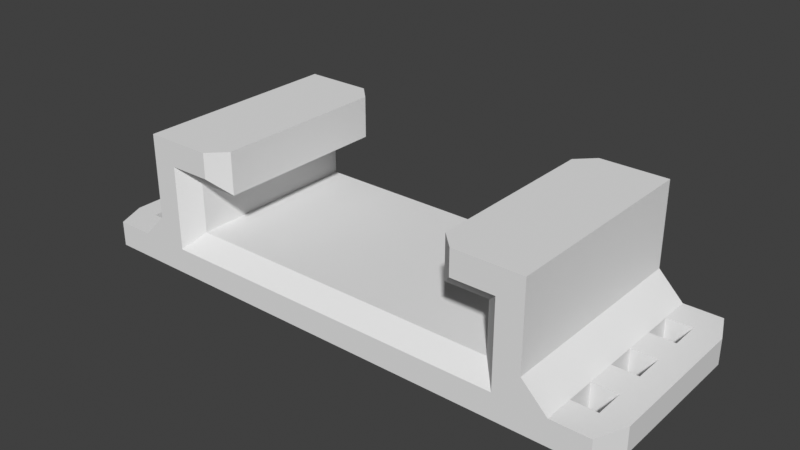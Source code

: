 # Source: Guide_Rail.blend  (saved by Blender 3.0.42; exported with 4.5.12 LTS)
import bpy
from mathutils import Matrix  # noqa: F401  (used for matrix-valued properties, if any)

bpy.ops.wm.read_factory_settings(use_empty=True)
scene = bpy.context.scene
scene.name = 'Scene'

# ---- collections
col_collection = bpy.data.collections.new('Collection'); scene.collection.children.link(col_collection)

# ---- world
world_world = bpy.data.worlds.new('World'); scene.world = world_world
world_world.use_nodes = True; world_world.node_tree.nodes.clear()
_N = world_world.node_tree.nodes; _L = world_world.node_tree.links
n0 = _N.new('ShaderNodeOutputWorld'); n0.name = 'World Output'; n0.location = (300, 300)
n1 = _N.new('ShaderNodeBackground'); n1.name = 'Background'; n1.location = (10, 300)
n1.inputs[0].default_value = (0.05088, 0.05088, 0.05088, 1.0)
_L.new(n1.outputs[0], n0.inputs[0])
n0.is_active_output = True
world_world.color = (0.05088, 0.05088, 0.05088)
world_world.use_sun_shadow = False
world_world.sun_shadow_jitter_overblur = 0.0

# ---- meshes
me_guidering_v1_2_15mm = bpy.data.meshes.new('GuideRing_v1.2_15mm')
me_guidering_v1_2_15mm.from_pydata([(2.8, -2.1, 1.872), (3.2, -2.5, 1.872), (4.8, -2.5, 1.872), (2.8, 2.1, 1.872), (3.2, 2.5, 1.872), (4.8, 2.5, 1.872), (2.8, -2.1, 0.8723), (2.8, 2.1, 0.8723), (3.8, -2.1, 0.8723), (3.8, 2.1, 0.8723), (3.8, -2.1, -0.3277), (3.8, 2.1, -0.3277), (-3.8, -2.1, -0.3277), (-3.8, 2.1, -0.3277), (-3.8, -2.1, 0.8723), (-3.8, 2.1, 0.8723), (-2.8, -2.1, 0.8723), (-2.8, 2.1, 0.8723), (-2.8, -2.1, 1.872), (-2.8, 2.1, 1.872), (-3.2, 2.5, 1.872), (-4.8, 2.5, 1.872), (-4.8, -2.5, 1.872), (-3.2, -2.5, 1.872), (-4.2, 2.5, -1.328), (4.2, 2.5, -1.328), (4.2, -2.5, -1.328), (-4.2, -2.5, -1.328), (-4.2, -2.5, -0.7277), (4.2, -2.5, -0.7277), (4.2, -2.5, 1.272), (3.2, -2.5, 1.272), (-4.2, -2.5, 1.272), (-3.2, -2.5, 1.272), (3.2, 2.5, 1.272), (4.2, 2.5, 1.272), (4.2, 2.5, -0.7277), (-3.2, 2.5, 1.272), (-4.2, 2.5, -0.7277), (4.8, -2.5, -1.328), (4.8, -2.5, -0.7277), (4.8, 2.5, 1.272), (4.8, 2.5, -1.328), (4.8, 2.5, -0.7277), (4.2, 2.5, 1.872), (4.2, -2.5, 1.872), (4.8, -2.5, 1.272), (-4.8, 2.5, -1.328), (-4.8, -2.5, -1.328), (-4.8, -2.5, -0.7277), (-4.8, 2.5, -0.7277), (-4.2, 2.5, 1.872), (-4.2, -2.5, 1.872), (-4.8, 2.5, 1.272), (-4.2, 2.5, 1.272), (-4.8, -2.5, 1.272), (3.8, -2.1, -0.1277), (3.8, 2.1, -0.1277), (4.2, 2.5, -0.1277), (4.2, -2.5, -0.1277), (4.8, 2.5, -0.1277), (4.8, -2.5, -0.1277), (-4.2, -2.5, -0.1277), (-3.8, -2.1, -0.1277), (-3.8, 2.1, -0.1277), (-4.8, 2.5, -0.1277), (-4.2, 2.5, -0.1277), (-4.8, -2.5, -0.1277), (-5.4, -2.5, -0.7277), (-5.4, -2.5, -1.328), (-5.4, 2.5, -1.328), (-6.0, 2.5, -0.7277), (-5.4, 2.5, -0.7277), (-6.0, 2.5, -1.328), (5.4, -2.5, -1.328), (5.4, -2.5, -0.7277), (5.4, 2.5, -0.7277), (5.4, 2.5, -1.328), (-6.0, -2.5, -1.328), (-6.0, -2.5, -0.7277), (6.0, -2.5, -1.328), (6.0, -2.5, -0.7277), (6.0, 2.5, -0.7277), (6.0, 2.5, -1.328), (6.3, -2.5, -1.328), (6.3, -2.5, -0.7277), (6.3, 2.5, -0.7277), (6.3, 2.5, -1.328), (2.8, -1.5, 1.872), (2.8, -0.8999, 1.872), (2.8, -0.2999, 1.872), (2.8, 0.3001, 1.872), (2.8, 0.9001, 1.872), (2.8, 1.5, 1.872), (-2.8, -1.5, 0.8723), (-2.8, -0.8999, 0.8723), (-2.8, -0.2999, 0.8723), (-2.8, 0.3001, 0.8723), (-2.8, 0.9001, 0.8723), (-2.8, 1.5, 0.8723), (3.8, -1.5, 0.8723), (3.8, -0.8999, 0.8723), (3.8, -0.2999, 0.8723), (3.8, 0.3001, 0.8723), (3.8, 0.9001, 0.8723), (3.8, 1.5, 0.8723), (-2.8, -1.5, 1.872), (-2.8, -0.8999, 1.872), (-2.8, -0.2999, 1.872), (-2.8, 0.3001, 1.872), (-2.8, 0.9001, 1.872), (-2.8, 1.5, 1.872), (3.8, -1.5, -0.3277), (3.8, -0.8999, -0.3277), (3.8, -0.2999, -0.3277), (3.8, 0.3001, -0.3277), (3.8, 0.9001, -0.3277), (3.8, 1.5, -0.3277), (-3.8, -1.5, -0.3277), (-3.8, -0.8999, -0.3277), (-3.8, -0.2999, -0.3277), (-3.8, 0.3001, -0.3277), (-3.8, 0.9001, -0.3277), (-3.8, 1.5, -0.3277), (2.8, -1.5, 0.8723), (2.8, -0.8999, 0.8723), (2.8, -0.2999, 0.8723), (2.8, 0.3001, 0.8723), (2.8, 0.9001, 0.8723), (2.8, 1.5, 0.8723), (-3.8, -1.5, 0.8723), (-3.8, -0.8999, 0.8723), (-3.8, -0.2999, 0.8723), (-3.8, 0.3001, 0.8723), (-3.8, 0.9001, 0.8723), (-3.8, 1.5, 0.8723), (3.8, 1.5, -0.1277), (3.8, 0.9001, -0.1277), (3.8, 0.3001, -0.1277), (3.8, -0.2999, -0.1277), (3.8, -0.8999, -0.1277), (3.8, -1.5, -0.1277), (-3.8, 1.5, -0.1277), (-3.8, 0.9001, -0.1277), (-3.8, 0.3001, -0.1277), (-3.8, -0.2999, -0.1277), (-3.8, -0.8999, -0.1277), (-3.8, -1.5, -0.1277), (4.8, -1.786, 1.872), (4.8, -1.071, 1.872), (4.8, -0.3571, 1.872), (4.8, 0.3572, 1.872), (4.8, 1.072, 1.872), (4.8, 1.786, 1.872), (-4.2, -1.786, 1.872), (-4.2, -1.071, 1.872), (-4.2, -0.3571, 1.872), (-4.2, 0.3572, 1.872), (-4.2, 1.072, 1.872), (-4.2, 1.786, 1.872), (4.8, -1.786, -1.328), (4.8, -1.071, -1.328), (4.8, -0.3571, -1.328), (4.8, 0.3572, -1.328), (4.8, 1.072, -1.328), (4.8, 1.786, -1.328), (4.2, -1.786, -1.328), (4.2, -1.071, -1.328), (4.2, -0.3571, -1.328), (4.2, 0.3572, -1.328), (4.2, 1.072, -1.328), (4.2, 1.786, -1.328), (-4.2, -1.786, -1.328), (-4.2, -1.071, -1.328), (-4.2, -0.3571, -1.328), (-4.2, 0.3572, -1.328), (-4.2, 1.072, -1.328), (-4.2, 1.786, -1.328), (-6.3, -1.786, -0.7277), (-6.3, -1.071, -0.7277), (-6.3, -0.3571, -0.7277), (-6.3, 0.3572, -0.7277), (-6.3, 1.072, -0.7277), (-6.3, 1.786, -0.7277), (-6.0, -1.786, -0.7277), (-6.0, -1.071, -0.7277), (-6.0, -0.3571, -0.7277), (-6.0, 0.3572, -0.7277), (-6.0, 1.072, -0.7277), (-6.0, 1.786, -0.7277), (5.4, -1.786, -1.328), (5.4, -1.071, -1.328), (5.4, -0.3571, -1.328), (5.4, 0.3572, -1.328), (5.4, 1.072, -1.328), (5.4, 1.786, -1.328), (-5.4, -1.786, -0.7277), (-5.4, -1.071, -0.7277), (-5.4, -0.3571, -0.7277), (-5.4, 0.3572, -0.7277), (-5.4, 1.072, -0.7277), (-5.4, 1.786, -0.7277), (6.0, -1.786, -1.328), (6.0, -1.071, -1.328), (6.0, -0.3571, -1.328), (6.0, 0.3572, -1.328), (6.0, 1.072, -1.328), (6.0, 1.786, -1.328), (6.3, -1.786, -1.328), (6.3, -1.071, -1.328), (6.3, -0.3571, -1.328), (6.3, 0.3572, -1.328), (6.3, 1.072, -1.328), (6.3, 1.786, -1.328), (-4.8, 1.786, 1.872), (-4.8, 1.072, 1.872), (-4.8, 0.3572, 1.872), (-4.8, -0.357, 1.872), (-4.8, -1.071, 1.872), (-4.8, -1.786, 1.872), (4.8, 1.786, 1.272), (4.8, 1.072, 1.272), (4.8, 0.3572, 1.272), (4.8, -0.357, 1.272), (4.8, -1.071, 1.272), (4.8, -1.786, 1.272), (-4.8, 1.786, -1.328), (-4.8, 1.072, -1.328), (-4.8, 0.3572, -1.328), (-4.8, -0.357, -1.328), (-4.8, -1.071, -1.328), (-4.8, -1.786, -1.328), (-4.8, 1.786, 1.272), (-4.8, 1.072, 1.272), (-4.8, 0.3572, 1.272), (-4.8, -0.357, 1.272), (-4.8, -1.071, 1.272), (-4.8, -1.786, 1.272), (4.8, 1.786, -0.1277), (4.8, 1.072, -0.1277), (4.8, 0.3572, -0.1277), (4.8, -0.357, -0.1277), (4.8, -1.071, -0.1277), (4.8, -1.786, -0.1277), (-4.8, 1.786, -0.1277), (-4.8, 1.072, -0.1277), (-4.8, 0.3572, -0.1277), (-4.8, -0.357, -0.1277), (-4.8, -1.071, -0.1277), (-4.8, -1.786, -0.1277), (-5.4, 1.786, -1.328), (-5.4, 1.072, -1.328), (-5.4, 0.3572, -1.328), (-5.4, -0.357, -1.328), (-5.4, -1.071, -1.328), (-5.4, -1.786, -1.328), (-6.3, 1.786, -1.328), (-6.3, 1.072, -1.328), (-6.3, 0.3572, -1.328), (-6.3, -0.357, -1.328), (-6.3, -1.071, -1.328), (-6.3, -1.786, -1.328), (5.4, 1.786, -0.7277), (5.4, 1.072, -0.7277), (5.4, 0.3572, -0.7277), (5.4, -0.357, -0.7277), (5.4, -1.071, -0.7277), (5.4, -1.786, -0.7277), (-6.0, 1.786, -1.328), (-6.0, 1.072, -1.328), (-6.0, 0.3572, -1.328), (-6.0, -0.357, -1.328), (-6.0, -1.071, -1.328), (-6.0, -1.786, -1.328), (6.0, 1.786, -0.7277), (6.0, 1.072, -0.7277), (6.0, 0.3572, -0.7277), (6.0, -0.357, -0.7277), (6.0, -1.071, -0.7277), (6.0, -1.786, -0.7277), (6.3, 1.786, -0.7277), (6.3, 1.072, -0.7277), (6.3, 0.3572, -0.7277), (6.3, -0.357, -0.7277), (6.3, -1.071, -0.7277), (6.3, -1.786, -0.7277), (4.2, 1.786, 1.872), (4.2, 1.072, 1.872), (4.2, 0.3572, 1.872), (4.2, -0.357, 1.872), (4.2, -1.071, 1.872), (4.2, -1.786, 1.872), (3.2, -1.786, 1.872), (3.2, -1.071, 1.872), (3.2, -0.3571, 1.872), (3.2, 0.3572, 1.872), (3.2, 1.072, 1.872), (3.2, 1.786, 1.872), (-3.2, 1.786, 1.872), (-3.2, 1.072, 1.872), (-3.2, 0.3572, 1.872), (-3.2, -0.357, 1.872), (-3.2, -1.071, 1.872), (-3.2, -1.786, 1.872), (6.6, -1.786, -1.328), (6.6, -1.071, -1.328), (6.6, -0.3571, -1.328), (6.6, 0.3572, -1.328), (6.6, 1.072, -1.328), (6.6, 1.786, -1.328), (6.6, 1.786, -0.7277), (6.6, 1.072, -0.7277), (6.6, 0.3572, -0.7277), (6.6, -0.357, -0.7277), (6.6, -1.071, -0.7277), (6.6, -1.786, -0.7277), (-6.3, -2.5, -0.7277), (-6.3, -2.5, -1.328), (-6.3, 2.5, -1.328), (-6.3, 2.5, -0.7277), (-6.6, 1.786, -0.7277), (-6.6, -1.786, -1.328), (-6.6, -1.786, -0.7277), (-6.6, -1.071, -0.7277), (-6.6, -0.3571, -0.7277), (-6.6, 0.3572, -0.7277), (-6.6, 1.072, -0.7277), (-6.6, 1.786, -1.328), (-6.6, 1.072, -1.328), (-6.6, 0.3572, -1.328), (-6.6, -0.357, -1.328), (-6.6, -1.071, -1.328)], [], [(16, 18, 23, 33), (63, 14, 32, 62), (66, 54, 15, 64), (58, 36, 11, 57), (147, 130, 14, 63), (36, 38, 13, 11), (88, 124, 6, 0), (14, 16, 33, 32), (31, 1, 0, 6), (56, 10, 29, 59), (93, 297, 4, 3), (29, 28, 27, 26), (38, 36, 25, 24), (61, 46, 30, 59), (10, 12, 28, 29), (154, 52, 23, 303), (54, 37, 17, 15), (37, 20, 19, 17), (21, 51, 54, 53), (5, 41, 35, 44), (141, 112, 10, 56), (112, 118, 12, 10), (6, 8, 30, 31), (7, 3, 4, 34), (124, 100, 8, 6), (130, 94, 16, 14), (94, 106, 18, 16), (34, 35, 9, 7), (29, 26, 39, 40), (38, 24, 47, 50), (25, 36, 43, 42), (58, 60, 43, 36), (30, 46, 2, 45), (44, 35, 34, 4), (45, 1, 31, 30), (27, 28, 49, 48), (52, 22, 55, 32), (37, 54, 51, 20), (33, 23, 52, 32), (65, 53, 54, 66), (62, 67, 49, 28), (61, 40, 75), (48, 49, 68, 69), (35, 41, 60, 58), (100, 141, 56, 8), (40, 61, 59, 29), (8, 56, 59, 30), (35, 58, 57, 9), (32, 55, 67, 62), (50, 65, 66, 38), (118, 147, 63, 12), (38, 66, 64, 13), (12, 63, 62, 28), (49, 67, 68), (65, 50, 72), (50, 47, 70, 72), (78, 79, 316, 317), (42, 43, 76, 77), (40, 39, 74, 75), (43, 60, 76), (72, 70, 73, 71), (69, 68, 79, 78), (71, 73, 318, 319), (75, 74, 80, 81), (77, 76, 82, 83), (81, 80, 84, 85), (83, 82, 86, 87), (225, 46, 61, 243), (172, 27, 48, 231), (249, 67, 55, 237), (255, 69, 78, 273), (231, 48, 69, 255), (267, 75, 81, 279), (243, 61, 75, 267), (273, 78, 317, 261), (195, 77, 83, 207), (189, 71, 319, 183), (260, 261, 321, 331), (201, 72, 71, 189), (165, 42, 77, 195), (214, 21, 53, 232), (244, 65, 72, 201), (177, 24, 25, 171), (171, 25, 42, 165), (220, 41, 5, 153), (159, 51, 21, 214), (207, 83, 87, 213), (279, 81, 85, 285), (20, 298, 111, 19), (291, 45, 2, 148), (292, 1, 45, 291), (303, 23, 18, 106), (298, 299, 110, 111), (299, 300, 109, 110), (300, 301, 108, 109), (301, 302, 107, 108), (302, 303, 106, 107), (4, 297, 286, 44), (297, 296, 287, 286), (296, 295, 288, 287), (295, 294, 289, 288), (294, 293, 290, 289), (293, 292, 291, 290), (44, 286, 153, 5), (286, 287, 152, 153), (287, 288, 151, 152), (288, 289, 150, 151), (289, 290, 149, 150), (290, 291, 148, 149), (82, 274, 280, 86), (274, 275, 281, 280), (275, 276, 282, 281), (276, 277, 283, 282), (277, 278, 284, 283), (278, 279, 285, 284), (85, 315, 285), (284, 285, 315, 314), (209, 210, 306, 305), (280, 281, 311, 310), (212, 213, 309, 308), (80, 202, 208, 84), (202, 203, 209, 208), (203, 204, 210, 209), (204, 205, 211, 210), (205, 206, 212, 211), (206, 207, 213, 212), (52, 154, 219, 22), (154, 155, 218, 219), (155, 156, 217, 218), (156, 157, 216, 217), (157, 158, 215, 216), (158, 159, 214, 215), (46, 225, 148, 2), (225, 224, 149, 148), (224, 223, 150, 149), (223, 222, 151, 150), (222, 221, 152, 151), (221, 220, 153, 152), (26, 166, 160, 39), (166, 167, 161, 160), (167, 168, 162, 161), (168, 169, 163, 162), (169, 170, 164, 163), (170, 171, 165, 164), (27, 172, 166, 26), (172, 173, 167, 166), (173, 174, 168, 167), (174, 175, 169, 168), (175, 176, 170, 169), (176, 177, 171, 170), (67, 249, 196, 68), (249, 248, 197, 196), (248, 247, 198, 197), (247, 246, 199, 198), (246, 245, 200, 199), (245, 244, 201, 200), (22, 219, 237, 55), (219, 218, 236, 237), (218, 217, 235, 236), (217, 216, 234, 235), (216, 215, 233, 234), (215, 214, 232, 233), (39, 160, 190, 74), (160, 161, 191, 190), (161, 162, 192, 191), (162, 163, 193, 192), (163, 164, 194, 193), (164, 165, 195, 194), (68, 196, 184, 79), (184, 273, 272, 185), (197, 198, 186, 185), (184, 196, 255, 273), (199, 200, 188, 187), (196, 197, 254, 255), (178, 179, 323, 322), (259, 260, 331, 330), (183, 319, 320), (316, 178, 322), (258, 259, 330, 329), (257, 258, 329, 328), (79, 184, 178, 316), (184, 185, 179, 178), (185, 186, 180, 179), (186, 187, 181, 180), (187, 188, 182, 181), (188, 189, 183, 182), (74, 190, 202, 80), (188, 269, 268, 189), (191, 192, 204, 203), (189, 268, 250, 201), (193, 194, 206, 205), (200, 201, 250, 251), (73, 268, 256, 318), (268, 269, 257, 256), (269, 270, 258, 257), (270, 271, 259, 258), (271, 272, 260, 259), (272, 273, 261, 260), (60, 238, 262, 76), (238, 239, 263, 262), (239, 240, 264, 263), (240, 241, 265, 264), (241, 242, 266, 265), (242, 243, 267, 266), (76, 262, 274, 82), (188, 200, 251, 269), (263, 264, 276, 275), (186, 198, 253, 271), (265, 266, 278, 277), (186, 271, 270, 187), (47, 226, 250, 70), (226, 227, 251, 250), (227, 228, 252, 251), (228, 229, 253, 252), (229, 230, 254, 253), (230, 231, 255, 254), (70, 250, 268, 73), (187, 270, 252, 199), (251, 252, 270, 269), (198, 199, 252, 253), (253, 254, 272, 271), (185, 272, 254, 197), (65, 244, 232, 53), (244, 245, 233, 232), (245, 246, 234, 233), (246, 247, 235, 234), (247, 248, 236, 235), (248, 249, 237, 236), (24, 177, 226, 47), (177, 176, 227, 226), (176, 175, 228, 227), (175, 174, 229, 228), (174, 173, 230, 229), (173, 172, 231, 230), (41, 220, 238, 60), (220, 221, 239, 238), (221, 222, 240, 239), (222, 223, 241, 240), (223, 224, 242, 241), (224, 225, 243, 242), (13, 64, 142, 123), (123, 142, 143, 122), (122, 143, 144, 121), (121, 144, 145, 120), (120, 145, 146, 119), (119, 146, 147, 118), (9, 57, 136, 105), (105, 136, 137, 104), (104, 137, 138, 103), (103, 138, 139, 102), (102, 139, 140, 101), (101, 140, 141, 100), (17, 19, 111, 99), (99, 111, 110, 98), (98, 110, 109, 97), (97, 109, 108, 96), (96, 108, 107, 95), (95, 107, 106, 94), (15, 17, 99, 135), (135, 99, 98, 134), (134, 98, 97, 133), (133, 97, 96, 132), (132, 96, 95, 131), (131, 95, 94, 130), (7, 9, 105, 129), (129, 105, 104, 128), (128, 104, 103, 127), (127, 103, 102, 126), (126, 102, 101, 125), (125, 101, 100, 124), (11, 13, 123, 117), (117, 123, 122, 116), (116, 122, 121, 115), (115, 121, 120, 114), (114, 120, 119, 113), (113, 119, 118, 112), (57, 11, 117, 136), (136, 117, 116, 137), (137, 116, 115, 138), (138, 115, 114, 139), (139, 114, 113, 140), (140, 113, 112, 141), (51, 159, 298, 20), (159, 158, 299, 298), (158, 157, 300, 299), (157, 156, 301, 300), (156, 155, 302, 301), (155, 154, 303, 302), (0, 1, 292, 88), (88, 292, 293, 89), (89, 293, 294, 90), (90, 294, 295, 91), (91, 295, 296, 92), (92, 296, 297, 93), (3, 7, 129, 93), (93, 129, 128, 92), (92, 128, 127, 91), (91, 127, 126, 90), (90, 126, 125, 89), (89, 125, 124, 88), (64, 15, 135, 142), (142, 135, 134, 143), (143, 134, 133, 144), (144, 133, 132, 145), (145, 132, 131, 146), (146, 131, 130, 147), (202, 190, 267, 279), (190, 191, 266, 267), (203, 278, 266, 191), (202, 279, 278, 203), (204, 192, 265, 277), (192, 193, 264, 265), (205, 276, 264, 193), (204, 277, 276, 205), (206, 194, 263, 275), (194, 195, 262, 263), (207, 274, 262, 195), (206, 275, 274, 207), (304, 305, 314, 315), (305, 306, 313, 314), (306, 307, 312, 313), (307, 308, 311, 312), (308, 309, 310, 311), (281, 282, 312, 311), (210, 211, 307, 306), (282, 283, 313, 312), (211, 212, 308, 307), (208, 304, 84), (208, 209, 305, 304), (283, 284, 314, 313), (320, 319, 318, 327), (316, 322, 321, 317), (322, 323, 331, 321), (323, 324, 330, 331), (324, 325, 329, 330), (325, 326, 328, 329), (326, 320, 327, 328), (179, 180, 324, 323), (180, 181, 325, 324), (181, 182, 326, 325), (318, 256, 327), (182, 183, 320, 326), (256, 257, 328, 327), (261, 317, 321), (85, 84, 304, 315), (280, 310, 86), (86, 310, 309, 87), (87, 309, 213)])
me_guidering_v1_2_15mm.use_remesh_fix_poles = True
me_guidering_v1_2_15mm.use_remesh_preserve_attributes = False
me_guidering_v1_2_15mm.update()

# ---- objects
ob_guidering_v1_2_15mm = bpy.data.objects.new('GuideRing_v1.2_15mm', me_guidering_v1_2_15mm)

# ---- transforms, parenting, visibility, modifiers, constraints
ob_guidering_v1_2_15mm.location = (0.0, 0.0, 0.0)

# ---- collection membership
col_collection.objects.link(ob_guidering_v1_2_15mm)

# ---- scene / render settings (as saved in the file)
scene.frame_start = 1; scene.frame_end = 250; scene.frame_set(1)
scene.render.engine = 'BLENDER_EEVEE_NEXT'
scene.cycles.sampling_pattern = 'TABULATED_SOBOL'
scene.cycles.use_light_tree = False
scene.view_settings.view_transform = 'Standard'
bpy.context.view_layer.update()

# ---- added for rendering (the .blend has no active camera and no usable light): camera, sun
cam_auto = bpy.data.cameras.new('AutoCamera')
cam_auto.lens = 50.0
cam_auto.sensor_width = 36.0
cam_auto.clip_end = 1000.0
ob_auto_camera = bpy.data.objects.new('AutoCamera', cam_auto)
scene.collection.objects.link(ob_auto_camera)
ob_auto_camera.location = (13.3912, -16.0693, 10.9852)
ob_auto_camera.rotation_euler = (1.09748, -7.21219e-08, 0.694738)
scene.camera = ob_auto_camera
light_auto_sun = bpy.data.lights.new('AutoSun', 'SUN')
light_auto_sun.energy = 3.0
light_auto_sun.angle = 0.0523599
ob_auto_sun = bpy.data.objects.new('AutoSun', light_auto_sun)
scene.collection.objects.link(ob_auto_sun)
ob_auto_sun.rotation_euler = (0.872665, 0.174533, 0.523599)
bpy.context.view_layer.update()
